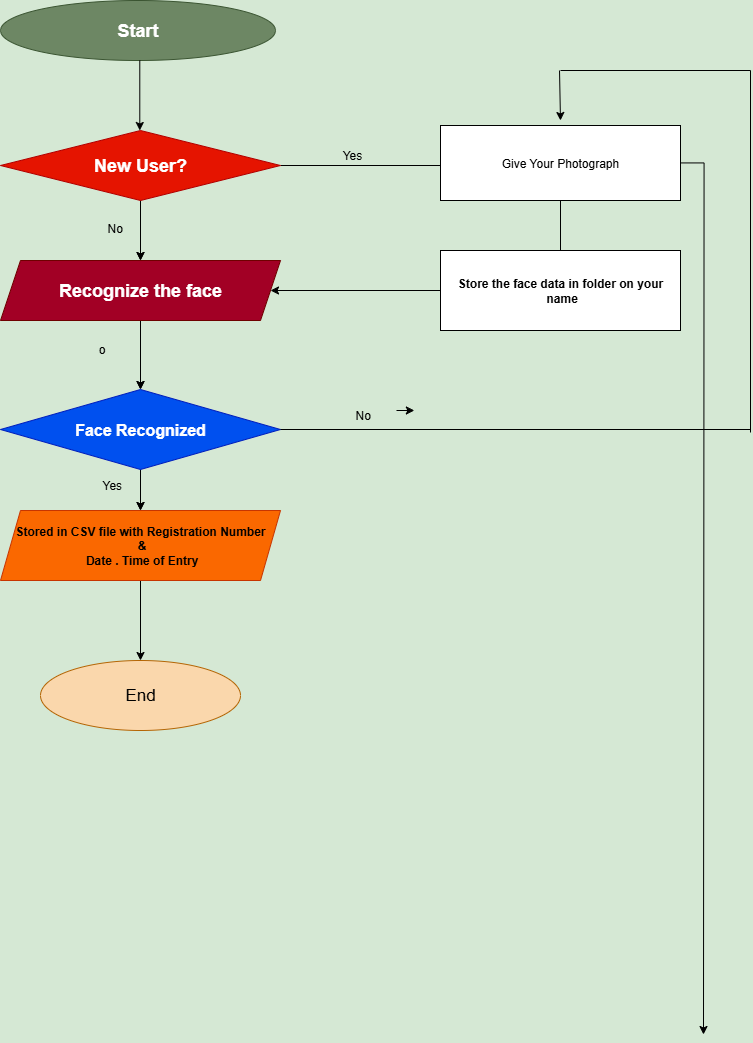

The diagram above was exported from draw.io. Its source (the exported page's mxGraphModel, read from the mxfile embedded in the PNG):
<mxGraphModel dx="1489" dy="863" grid="0" gridSize="10" guides="1" tooltips="1" connect="1" arrows="1" fold="1" page="0" pageScale="1" pageWidth="850" pageHeight="1100" background="light-dark(#D5E8D4,#FFFFFF)" math="0" shadow="0">
  <root>
    <mxCell id="0" />
    <mxCell id="1" parent="0" />
    <mxCell id="DhW6BtfFN6amhTAh7oDH-1" value="&lt;h2&gt;Start&lt;/h2&gt;" style="ellipse;whiteSpace=wrap;html=1;fillColor=light-dark(#6D8764,#B9E0A5);fontColor=#ffffff;strokeColor=#3A5431;" vertex="1" parent="1">
      <mxGeometry x="80" y="30" width="275" height="60" as="geometry" />
    </mxCell>
    <mxCell id="DhW6BtfFN6amhTAh7oDH-9" value="" style="edgeStyle=orthogonalEdgeStyle;rounded=0;orthogonalLoop=1;jettySize=auto;html=1;" edge="1" parent="1" source="DhW6BtfFN6amhTAh7oDH-2" target="DhW6BtfFN6amhTAh7oDH-4">
      <mxGeometry relative="1" as="geometry" />
    </mxCell>
    <mxCell id="DhW6BtfFN6amhTAh7oDH-21" value="" style="edgeStyle=orthogonalEdgeStyle;rounded=0;orthogonalLoop=1;jettySize=auto;html=1;strokeColor=light-dark(#000000,#000000);" edge="1" parent="1" source="DhW6BtfFN6amhTAh7oDH-2">
      <mxGeometry relative="1" as="geometry">
        <mxPoint x="540" y="185" as="targetPoint" />
        <Array as="points">
          <mxPoint x="540" y="195" />
        </Array>
      </mxGeometry>
    </mxCell>
    <mxCell id="DhW6BtfFN6amhTAh7oDH-36" value="" style="edgeStyle=orthogonalEdgeStyle;rounded=0;orthogonalLoop=1;jettySize=auto;html=1;strokeColor=light-dark(#000000,#000000);" edge="1" parent="1" source="DhW6BtfFN6amhTAh7oDH-2" target="DhW6BtfFN6amhTAh7oDH-4">
      <mxGeometry relative="1" as="geometry">
        <Array as="points">
          <mxPoint x="206" y="295" />
          <mxPoint x="206" y="295" />
        </Array>
      </mxGeometry>
    </mxCell>
    <mxCell id="DhW6BtfFN6amhTAh7oDH-2" value="&lt;h2&gt;New User?&lt;/h2&gt;" style="rhombus;whiteSpace=wrap;html=1;fillColor=light-dark(#e51400, #e6002e);fontColor=#ffffff;strokeColor=#B20000;fontSize=12;" vertex="1" parent="1">
      <mxGeometry x="80" y="160" width="280" height="70" as="geometry" />
    </mxCell>
    <mxCell id="DhW6BtfFN6amhTAh7oDH-10" value="" style="edgeStyle=orthogonalEdgeStyle;rounded=0;orthogonalLoop=1;jettySize=auto;html=1;" edge="1" parent="1" source="DhW6BtfFN6amhTAh7oDH-4" target="DhW6BtfFN6amhTAh7oDH-5">
      <mxGeometry relative="1" as="geometry" />
    </mxCell>
    <mxCell id="DhW6BtfFN6amhTAh7oDH-34" value="" style="edgeStyle=orthogonalEdgeStyle;rounded=0;orthogonalLoop=1;jettySize=auto;html=1;strokeColor=light-dark(#000000,#000000);" edge="1" parent="1" source="DhW6BtfFN6amhTAh7oDH-4" target="DhW6BtfFN6amhTAh7oDH-5">
      <mxGeometry relative="1" as="geometry" />
    </mxCell>
    <mxCell id="DhW6BtfFN6amhTAh7oDH-4" value="Recognize the face" style="shape=parallelogram;perimeter=parallelogramPerimeter;whiteSpace=wrap;fixedSize=1;fillColor=light-dark(#A20025,#FF0080);fontColor=#ffffff;strokeColor=#6F0000;fontStyle=1;fontFamily=Helvetica;fontSize=18;" vertex="1" parent="1">
      <mxGeometry x="80" y="290" width="280" height="60" as="geometry" />
    </mxCell>
    <mxCell id="DhW6BtfFN6amhTAh7oDH-11" value="" style="edgeStyle=orthogonalEdgeStyle;rounded=0;orthogonalLoop=1;jettySize=auto;html=1;" edge="1" parent="1" source="DhW6BtfFN6amhTAh7oDH-5" target="DhW6BtfFN6amhTAh7oDH-6">
      <mxGeometry relative="1" as="geometry" />
    </mxCell>
    <mxCell id="DhW6BtfFN6amhTAh7oDH-35" value="" style="edgeStyle=orthogonalEdgeStyle;rounded=0;orthogonalLoop=1;jettySize=auto;html=1;strokeColor=light-dark(#000000,#000000);" edge="1" parent="1" source="DhW6BtfFN6amhTAh7oDH-5" target="DhW6BtfFN6amhTAh7oDH-6">
      <mxGeometry relative="1" as="geometry" />
    </mxCell>
    <mxCell id="DhW6BtfFN6amhTAh7oDH-5" value="Face Recognized" style="rhombus;whiteSpace=wrap;html=1;fillColor=#0050ef;fontColor=#ffffff;strokeColor=#001DBC;fontSize=16;fontStyle=1" vertex="1" parent="1">
      <mxGeometry x="80" y="419" width="280" height="80" as="geometry" />
    </mxCell>
    <mxCell id="DhW6BtfFN6amhTAh7oDH-12" value="" style="edgeStyle=orthogonalEdgeStyle;rounded=0;orthogonalLoop=1;jettySize=auto;html=1;strokeColor=light-dark(#000000,#000000);" edge="1" parent="1" source="DhW6BtfFN6amhTAh7oDH-6" target="DhW6BtfFN6amhTAh7oDH-7">
      <mxGeometry relative="1" as="geometry" />
    </mxCell>
    <mxCell id="DhW6BtfFN6amhTAh7oDH-6" value="&lt;font style=&quot;color: light-dark(rgb(0, 0, 0), rgb(0, 0, 0));&quot;&gt;Stored in CSV file with Registration Numbe&lt;span style=&quot;background-color: transparent;&quot;&gt;r&lt;/span&gt;&lt;/font&gt;&lt;div&gt;&lt;span style=&quot;background-color: transparent;&quot;&gt;&lt;font style=&quot;color: light-dark(rgb(0, 0, 0), rgb(0, 0, 0));&quot;&gt;&amp;nbsp;&amp;amp;&lt;/font&gt;&lt;/span&gt;&lt;div&gt;&lt;div&gt;&lt;font style=&quot;color: light-dark(rgb(0, 0, 0), rgb(0, 0, 0));&quot;&gt;&amp;nbsp;Date . Time of Entry&lt;/font&gt;&lt;/div&gt;&lt;/div&gt;&lt;/div&gt;" style="shape=parallelogram;perimeter=parallelogramPerimeter;whiteSpace=wrap;html=1;fixedSize=1;fillColor=#fa6800;fontColor=#000000;strokeColor=#C73500;fontStyle=1" vertex="1" parent="1">
      <mxGeometry x="80" y="540" width="280" height="70" as="geometry" />
    </mxCell>
    <mxCell id="DhW6BtfFN6amhTAh7oDH-7" value="&lt;font style=&quot;font-size: 17px;&quot;&gt;End&lt;/font&gt;" style="ellipse;whiteSpace=wrap;html=1;fillColor=light-dark(#FAD7AC,#FFCE9F);strokeColor=#b46504;fontColor=light-dark(#000000,#000000);fontStyle=0;fontSize=14;" vertex="1" parent="1">
      <mxGeometry x="120" y="690" width="200" height="70" as="geometry" />
    </mxCell>
    <mxCell id="DhW6BtfFN6amhTAh7oDH-52" value="" style="edgeStyle=orthogonalEdgeStyle;rounded=0;orthogonalLoop=1;jettySize=auto;html=1;" edge="1" parent="1" source="DhW6BtfFN6amhTAh7oDH-13">
      <mxGeometry relative="1" as="geometry">
        <mxPoint x="783.0000000000005" y="1064" as="targetPoint" />
      </mxGeometry>
    </mxCell>
    <mxCell id="DhW6BtfFN6amhTAh7oDH-13" value="&lt;font style=&quot;color: light-dark(rgb(0, 0, 0), rgb(0, 0, 0));&quot;&gt;Give Your Photograph&lt;/font&gt;" style="rounded=0;whiteSpace=wrap;html=1;fillColor=light-dark(#FFFFFF,#FFE599);" vertex="1" parent="1">
      <mxGeometry x="520" y="155" width="240" height="75" as="geometry" />
    </mxCell>
    <mxCell id="DhW6BtfFN6amhTAh7oDH-14" value="&lt;b&gt;&lt;font style=&quot;color: light-dark(rgb(0, 0, 0), rgb(0, 0, 0));&quot;&gt;Store the face data in folder on your&lt;/font&gt;&lt;/b&gt;&lt;div&gt;&lt;b&gt;&lt;font style=&quot;color: light-dark(rgb(0, 0, 0), rgb(0, 0, 0));&quot;&gt;&amp;nbsp;name&lt;/font&gt;&lt;/b&gt;&lt;/div&gt;" style="rounded=0;whiteSpace=wrap;html=1;fillColor=light-dark(#FFFFFF,#CDA2BE);" vertex="1" parent="1">
      <mxGeometry x="520" y="280" width="240" height="80" as="geometry" />
    </mxCell>
    <mxCell id="DhW6BtfFN6amhTAh7oDH-16" value="" style="endArrow=classic;html=1;rounded=0;strokeColor=light-dark(#000000,#000000);" edge="1" parent="1">
      <mxGeometry width="50" height="50" relative="1" as="geometry">
        <mxPoint x="639" y="100" as="sourcePoint" />
        <mxPoint x="640" y="150" as="targetPoint" />
      </mxGeometry>
    </mxCell>
    <mxCell id="DhW6BtfFN6amhTAh7oDH-19" value="" style="edgeStyle=orthogonalEdgeStyle;rounded=0;orthogonalLoop=1;jettySize=auto;html=1;strokeColor=light-dark(#000000,#000000);" edge="1" parent="1">
      <mxGeometry relative="1" as="geometry">
        <mxPoint x="219.29" y="90" as="sourcePoint" />
        <mxPoint x="219.29" y="160" as="targetPoint" />
      </mxGeometry>
    </mxCell>
    <mxCell id="DhW6BtfFN6amhTAh7oDH-24" value="" style="endArrow=classic;html=1;rounded=0;entryX=1;entryY=0.5;entryDx=0;entryDy=0;strokeColor=light-dark(#000000,#000000);" edge="1" parent="1" target="DhW6BtfFN6amhTAh7oDH-4">
      <mxGeometry width="50" height="50" relative="1" as="geometry">
        <mxPoint x="500" y="320" as="sourcePoint" />
        <mxPoint x="475" y="310" as="targetPoint" />
        <Array as="points">
          <mxPoint x="520" y="320" />
        </Array>
      </mxGeometry>
    </mxCell>
    <mxCell id="DhW6BtfFN6amhTAh7oDH-28" value="" style="endArrow=none;html=1;rounded=0;exitX=1;exitY=0.5;exitDx=0;exitDy=0;strokeColor=light-dark(#000000,#000000);" edge="1" parent="1" source="DhW6BtfFN6amhTAh7oDH-5">
      <mxGeometry width="50" height="50" relative="1" as="geometry">
        <mxPoint x="680" y="410" as="sourcePoint" />
        <mxPoint x="830" y="459" as="targetPoint" />
      </mxGeometry>
    </mxCell>
    <mxCell id="DhW6BtfFN6amhTAh7oDH-30" value="" style="endArrow=none;html=1;rounded=0;strokeColor=light-dark(#000000,#000000);" edge="1" parent="1">
      <mxGeometry width="50" height="50" relative="1" as="geometry">
        <mxPoint x="640" y="100" as="sourcePoint" />
        <mxPoint x="830" y="100" as="targetPoint" />
      </mxGeometry>
    </mxCell>
    <mxCell id="DhW6BtfFN6amhTAh7oDH-31" value="" style="endArrow=none;html=1;rounded=0;strokeColor=light-dark(#000000,#000000);" edge="1" parent="1">
      <mxGeometry width="50" height="50" relative="1" as="geometry">
        <mxPoint x="830" y="462" as="sourcePoint" />
        <mxPoint x="830" y="100" as="targetPoint" />
      </mxGeometry>
    </mxCell>
    <mxCell id="DhW6BtfFN6amhTAh7oDH-33" value="" style="endArrow=none;html=1;rounded=0;exitX=0.5;exitY=1;exitDx=0;exitDy=0;entryX=0.5;entryY=0;entryDx=0;entryDy=0;strokeColor=light-dark(#000000,#000000);" edge="1" parent="1" source="DhW6BtfFN6amhTAh7oDH-13" target="DhW6BtfFN6amhTAh7oDH-14">
      <mxGeometry width="50" height="50" relative="1" as="geometry">
        <mxPoint x="510" y="430" as="sourcePoint" />
        <mxPoint x="560" y="380" as="targetPoint" />
      </mxGeometry>
    </mxCell>
    <mxCell id="DhW6BtfFN6amhTAh7oDH-37" value="o" style="text;html=1;align=center;verticalAlign=middle;resizable=0;points=[];autosize=1;strokeColor=none;fillColor=none;" vertex="1" parent="1">
      <mxGeometry x="168" y="366" width="25" height="26" as="geometry" />
    </mxCell>
    <mxCell id="DhW6BtfFN6amhTAh7oDH-50" value="Yes" style="text;html=1;align=center;verticalAlign=middle;whiteSpace=wrap;rounded=0;fontColor=light-dark(#000000,#000000);" vertex="1" parent="1">
      <mxGeometry x="402" y="170" width="60" height="30" as="geometry" />
    </mxCell>
    <mxCell id="DhW6BtfFN6amhTAh7oDH-53" value="Yes" style="text;whiteSpace=wrap;fontColor=light-dark(#000000,#000000);" vertex="1" parent="1">
      <mxGeometry x="179.99855398995538" y="501.0014285714287" width="48" height="36" as="geometry" />
    </mxCell>
    <mxCell id="DhW6BtfFN6amhTAh7oDH-54" value="No" style="text;whiteSpace=wrap;fontColor=light-dark(#000000,#000000);" vertex="1" parent="1">
      <mxGeometry x="184.99998256138406" y="243.99571428571446" width="43" height="36" as="geometry" />
    </mxCell>
    <mxCell id="DhW6BtfFN6amhTAh7oDH-56" style="edgeStyle=orthogonalEdgeStyle;rounded=0;orthogonalLoop=1;jettySize=auto;html=1;exitX=1;exitY=0.25;exitDx=0;exitDy=0;" edge="1" parent="1" source="DhW6BtfFN6amhTAh7oDH-55">
      <mxGeometry relative="1" as="geometry">
        <mxPoint x="493.8571428571429" y="439.8571428571429" as="targetPoint" />
      </mxGeometry>
    </mxCell>
    <mxCell id="DhW6BtfFN6amhTAh7oDH-55" value="No" style="text;whiteSpace=wrap;fontColor=light-dark(#000000,#000000);" vertex="1" parent="1">
      <mxGeometry x="432.99712541852693" y="430.99857142857155" width="43" height="36" as="geometry" />
    </mxCell>
  </root>
</mxGraphModel>